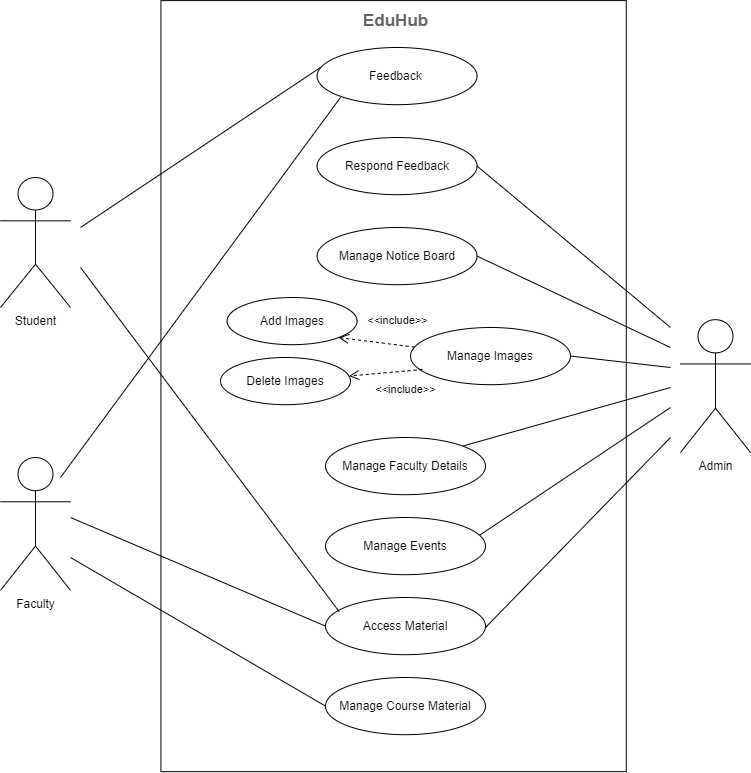

The diagram above was exported from draw.io. Its source (the exported page's mxGraphModel, read from the mxfile embedded in the PNG):
<mxGraphModel dx="880" dy="1568" grid="1" gridSize="10" guides="1" tooltips="1" connect="1" arrows="1" fold="1" page="1" pageScale="1" pageWidth="850" pageHeight="1100" math="0" shadow="0">
  <root>
    <mxCell id="0" />
    <mxCell id="1" parent="0" />
    <mxCell id="bNcm69bRMnOpm-9xotE5-3" value="Student" style="shape=umlActor;verticalLabelPosition=bottom;verticalAlign=top;html=1;" parent="1" vertex="1">
      <mxGeometry x="40" y="120" width="70" height="130" as="geometry" />
    </mxCell>
    <mxCell id="bNcm69bRMnOpm-9xotE5-4" value="Admin" style="shape=umlActor;verticalLabelPosition=bottom;verticalAlign=top;html=1;" parent="1" vertex="1">
      <mxGeometry x="720" y="262.18" width="70" height="132.82" as="geometry" />
    </mxCell>
    <mxCell id="bNcm69bRMnOpm-9xotE5-5" value="" style="rounded=0;whiteSpace=wrap;html=1;rotation=90;" parent="1" vertex="1">
      <mxGeometry x="47.58" y="95.95" width="771.03" height="465.36" as="geometry" />
    </mxCell>
    <mxCell id="bNcm69bRMnOpm-9xotE5-6" value="Access Material" style="ellipse;whiteSpace=wrap;html=1;" parent="1" vertex="1">
      <mxGeometry x="365" y="539.9999999999999" width="160" height="57.18" as="geometry" />
    </mxCell>
    <mxCell id="bNcm69bRMnOpm-9xotE5-15" value="EduHub" style="strokeWidth=1;shadow=0;dashed=0;align=center;html=1;shape=mxgraph.mockup.text.textBox;fontColor=#666666;align=left;fontSize=17;spacingLeft=4;spacingTop=-3;strokeColor=none;mainText=;whiteSpace=wrap;labelBorderColor=none;fontStyle=1" parent="1" vertex="1">
      <mxGeometry x="396.57" y="-50" width="80" height="30" as="geometry" />
    </mxCell>
    <mxCell id="bNcm69bRMnOpm-9xotE5-24" value="Manage Notice Board" style="ellipse;whiteSpace=wrap;html=1;" parent="1" vertex="1">
      <mxGeometry x="356.57" y="170" width="160" height="57.18" as="geometry" />
    </mxCell>
    <mxCell id="bNcm69bRMnOpm-9xotE5-25" value="Manage Images" style="ellipse;whiteSpace=wrap;html=1;" parent="1" vertex="1">
      <mxGeometry x="450" y="270" width="160" height="57.18" as="geometry" />
    </mxCell>
    <mxCell id="bNcm69bRMnOpm-9xotE5-26" value="Feedback&amp;nbsp;" style="ellipse;whiteSpace=wrap;html=1;" parent="1" vertex="1">
      <mxGeometry x="356.57" y="-10.000000000000057" width="160" height="57.18" as="geometry" />
    </mxCell>
    <mxCell id="bNcm69bRMnOpm-9xotE5-27" value="Manage Events" style="ellipse;whiteSpace=wrap;html=1;" parent="1" vertex="1">
      <mxGeometry x="365" y="460" width="160" height="57.18" as="geometry" />
    </mxCell>
    <mxCell id="bNcm69bRMnOpm-9xotE5-28" value="Respond Feedback" style="ellipse;whiteSpace=wrap;html=1;" parent="1" vertex="1">
      <mxGeometry x="356.57" y="79.99999999999999" width="160" height="57.18" as="geometry" />
    </mxCell>
    <mxCell id="bNcm69bRMnOpm-9xotE5-31" value="" style="endArrow=none;html=1;rounded=0;entryX=0.085;entryY=0.245;entryDx=0;entryDy=0;entryPerimeter=0;" parent="1" target="bNcm69bRMnOpm-9xotE5-6" edge="1">
      <mxGeometry width="50" height="50" relative="1" as="geometry">
        <mxPoint x="120" y="210" as="sourcePoint" />
        <mxPoint x="450" y="290" as="targetPoint" />
      </mxGeometry>
    </mxCell>
    <mxCell id="bNcm69bRMnOpm-9xotE5-32" value="" style="endArrow=none;html=1;rounded=0;entryX=1;entryY=0.525;entryDx=0;entryDy=0;entryPerimeter=0;" parent="1" target="bNcm69bRMnOpm-9xotE5-6" edge="1">
      <mxGeometry width="50" height="50" relative="1" as="geometry">
        <mxPoint x="710" y="380" as="sourcePoint" />
        <mxPoint x="510" y="120" as="targetPoint" />
      </mxGeometry>
    </mxCell>
    <mxCell id="bNcm69bRMnOpm-9xotE5-33" value="" style="endArrow=none;html=1;rounded=0;exitX=1;exitY=0.5;exitDx=0;exitDy=0;" parent="1" source="bNcm69bRMnOpm-9xotE5-24" edge="1">
      <mxGeometry width="50" height="50" relative="1" as="geometry">
        <mxPoint x="400" y="340" as="sourcePoint" />
        <mxPoint x="710" y="290" as="targetPoint" />
      </mxGeometry>
    </mxCell>
    <mxCell id="bNcm69bRMnOpm-9xotE5-34" value="" style="endArrow=none;html=1;rounded=0;exitX=1;exitY=0.5;exitDx=0;exitDy=0;" parent="1" source="bNcm69bRMnOpm-9xotE5-25" edge="1">
      <mxGeometry width="50" height="50" relative="1" as="geometry">
        <mxPoint x="400" y="340" as="sourcePoint" />
        <mxPoint x="710" y="310" as="targetPoint" />
      </mxGeometry>
    </mxCell>
    <mxCell id="bNcm69bRMnOpm-9xotE5-38" value="" style="endArrow=none;html=1;rounded=0;" parent="1" edge="1">
      <mxGeometry width="50" height="50" relative="1" as="geometry">
        <mxPoint x="120" y="170" as="sourcePoint" />
        <mxPoint x="360" y="10" as="targetPoint" />
      </mxGeometry>
    </mxCell>
    <mxCell id="VA9Px5XT123htjMnHplL-1" value="" style="endArrow=none;html=1;rounded=0;exitX=0.964;exitY=0.308;exitDx=0;exitDy=0;exitPerimeter=0;" parent="1" source="bNcm69bRMnOpm-9xotE5-27" edge="1">
      <mxGeometry width="50" height="50" relative="1" as="geometry">
        <mxPoint x="525" y="259" as="sourcePoint" />
        <mxPoint x="710" y="350" as="targetPoint" />
      </mxGeometry>
    </mxCell>
    <mxCell id="VA9Px5XT123htjMnHplL-2" value="" style="endArrow=none;html=1;rounded=0;exitX=1;exitY=0.5;exitDx=0;exitDy=0;" parent="1" source="bNcm69bRMnOpm-9xotE5-28" edge="1">
      <mxGeometry width="50" height="50" relative="1" as="geometry">
        <mxPoint x="530" y="330" as="sourcePoint" />
        <mxPoint x="710" y="270" as="targetPoint" />
      </mxGeometry>
    </mxCell>
    <mxCell id="w96OVsFz25aIXLMRuTK5-2" value="" style="endArrow=none;html=1;rounded=0;exitX=1;exitY=0;exitDx=0;exitDy=0;" parent="1" source="OVYkTUFSf-rV6GSuppvb-3" edge="1">
      <mxGeometry width="50" height="50" relative="1" as="geometry">
        <mxPoint x="500" y="384" as="sourcePoint" />
        <mxPoint x="710" y="330" as="targetPoint" />
      </mxGeometry>
    </mxCell>
    <mxCell id="Phya763Lx_zeTAAvGKp9-2" value="Faculty" style="shape=umlActor;verticalLabelPosition=bottom;verticalAlign=top;html=1;" parent="1" vertex="1">
      <mxGeometry x="40" y="400" width="70" height="132.82" as="geometry" />
    </mxCell>
    <mxCell id="Phya763Lx_zeTAAvGKp9-3" value="Manage Course Material" style="ellipse;whiteSpace=wrap;html=1;" parent="1" vertex="1">
      <mxGeometry x="365" y="620" width="160" height="57.18" as="geometry" />
    </mxCell>
    <mxCell id="O_VZQvmiDv8Mf1Sd_br--1" value="" style="endArrow=none;html=1;rounded=0;entryX=0;entryY=0.5;entryDx=0;entryDy=0;" parent="1" target="Phya763Lx_zeTAAvGKp9-3" edge="1">
      <mxGeometry width="50" height="50" relative="1" as="geometry">
        <mxPoint x="110" y="500" as="sourcePoint" />
        <mxPoint x="370" y="475" as="targetPoint" />
      </mxGeometry>
    </mxCell>
    <mxCell id="O_VZQvmiDv8Mf1Sd_br--2" value="" style="endArrow=none;html=1;rounded=0;entryX=0;entryY=0.5;entryDx=0;entryDy=0;" parent="1" target="bNcm69bRMnOpm-9xotE5-6" edge="1">
      <mxGeometry width="50" height="50" relative="1" as="geometry">
        <mxPoint x="110" y="460" as="sourcePoint" />
        <mxPoint x="380" y="485" as="targetPoint" />
      </mxGeometry>
    </mxCell>
    <mxCell id="L30OLy0S2f7lS_1zyStr-1" value="&amp;lt;&amp;lt;include&amp;gt;&amp;gt;" style="html=1;verticalAlign=bottom;endArrow=open;dashed=1;endSize=8;curved=0;rounded=0;entryX=1;entryY=1;entryDx=0;entryDy=0;" parent="1" source="bNcm69bRMnOpm-9xotE5-25" target="L30OLy0S2f7lS_1zyStr-5" edge="1">
      <mxGeometry x="-0.4944" y="-15" relative="1" as="geometry">
        <mxPoint x="155.49" y="120" as="sourcePoint" />
        <mxPoint x="75.49" y="120" as="targetPoint" />
        <mxPoint as="offset" />
      </mxGeometry>
    </mxCell>
    <mxCell id="L30OLy0S2f7lS_1zyStr-2" value="Delete&lt;span style=&quot;background-color: initial;&quot;&gt;&amp;nbsp;Images&lt;/span&gt;" style="ellipse;whiteSpace=wrap;html=1;" parent="1" vertex="1">
      <mxGeometry x="260" y="300" width="130" height="47.18" as="geometry" />
    </mxCell>
    <mxCell id="L30OLy0S2f7lS_1zyStr-5" value="&lt;span style=&quot;background-color: initial;&quot;&gt;Add Images&lt;/span&gt;" style="ellipse;whiteSpace=wrap;html=1;" parent="1" vertex="1">
      <mxGeometry x="266.57" y="240" width="130" height="47.18" as="geometry" />
    </mxCell>
    <mxCell id="L30OLy0S2f7lS_1zyStr-6" value="&amp;lt;&amp;lt;include&amp;gt;&amp;gt;" style="html=1;verticalAlign=bottom;endArrow=open;dashed=1;endSize=8;curved=0;rounded=0;exitX=0.075;exitY=0.735;exitDx=0;exitDy=0;exitPerimeter=0;" parent="1" source="bNcm69bRMnOpm-9xotE5-25" target="L30OLy0S2f7lS_1zyStr-2" edge="1">
      <mxGeometry x="-0.4736" y="27" relative="1" as="geometry">
        <mxPoint x="435" y="352" as="sourcePoint" />
        <mxPoint x="362" y="333" as="targetPoint" />
        <mxPoint as="offset" />
      </mxGeometry>
    </mxCell>
    <mxCell id="OVYkTUFSf-rV6GSuppvb-1" value="" style="endArrow=none;html=1;rounded=0;" parent="1" edge="1">
      <mxGeometry width="50" height="50" relative="1" as="geometry">
        <mxPoint x="100" y="419.9971070095395" as="sourcePoint" />
        <mxPoint x="380" y="40" as="targetPoint" />
      </mxGeometry>
    </mxCell>
    <mxCell id="OVYkTUFSf-rV6GSuppvb-3" value="Manage Faculty Details" style="ellipse;whiteSpace=wrap;html=1;" parent="1" vertex="1">
      <mxGeometry x="365" y="380" width="160" height="57.18" as="geometry" />
    </mxCell>
  </root>
</mxGraphModel>